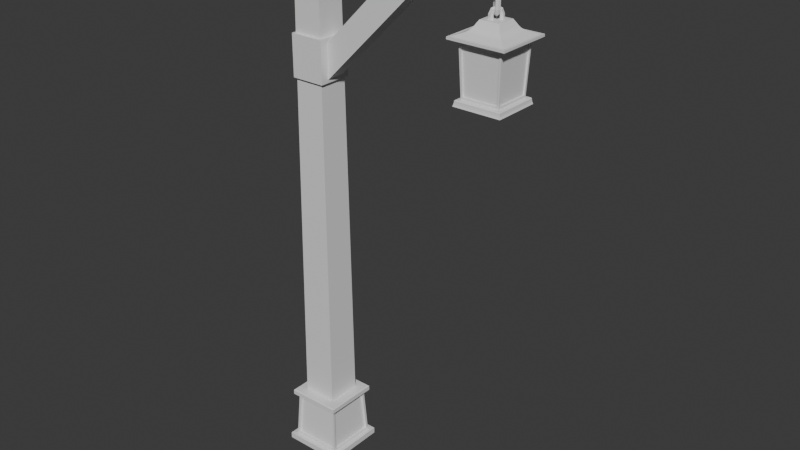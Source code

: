# Source: Lantern_Single.blend  (saved by Blender 4.5.90; exported with 4.5.12 LTS)
import bpy
from mathutils import Matrix  # noqa: F401  (used for matrix-valued properties, if any)

bpy.ops.wm.read_factory_settings(use_empty=True)
scene = bpy.context.scene
scene.name = 'Scene'

# ---- collections
col_post = bpy.data.collections.new('Post'); scene.collection.children.link(col_post)
col_chain = bpy.data.collections.new('Chain'); scene.collection.children.link(col_chain)
col_lantern = bpy.data.collections.new('Lantern'); scene.collection.children.link(col_lantern)

# ---- materials (node trees are filled in below, after node groups)
mat_material_1 = bpy.data.materials.new('Material_1')
mat_material_1.alpha_threshold = 0.0
mat_material_1.roughness = 0.5
mat_material_1.line_color = (0.0, 0.0, 0.0, 1.0)

# ---- material node trees
mat_material_1.use_nodes = True; mat_material_1.node_tree.nodes.clear()
_N = mat_material_1.node_tree.nodes; _L = mat_material_1.node_tree.links
n0 = _N.new('ShaderNodeOutputMaterial'); n0.name = 'Material Output'; n0.location = (200, 100)
n1 = _N.new('ShaderNodeBsdfPrincipled'); n1.name = 'Principled BSDF'; n1.location = (-200, 100)
n1.inputs[3].default_value = 1.45
_L.new(n1.outputs[0], n0.inputs[0])
n0.is_active_output = True

# ---- world
world_world = bpy.data.worlds.new('World'); scene.world = world_world
world_world.use_nodes = True; world_world.node_tree.nodes.clear()
_N = world_world.node_tree.nodes; _L = world_world.node_tree.links
n0 = _N.new('ShaderNodeOutputWorld'); n0.name = 'World Output'; n0.location = (200, 100)
n1 = _N.new('ShaderNodeBackground'); n1.name = 'Background'; n1.location = (-200, 100)
n1.inputs[0].default_value = (0.05088, 0.05088, 0.05088, 1.0)
_L.new(n1.outputs[0], n0.inputs[0])
n0.is_active_output = True
world_world.color = (0.05088, 0.05088, 0.05088)
world_world.sun_shadow_jitter_overblur = 0.0

# ---- meshes
me_cube_006 = bpy.data.meshes.new('Cube.006')
me_cube_006.from_pydata([(1.234, -0.138, 3.439), (1.501, -0.138, 3.439), (1.247, -0.1247, 3.113), (1.488, -0.1247, 3.113), (1.505, -0.1339, 3.439), (1.505, 0.1337, 3.439), (1.492, -0.1205, 3.113), (1.492, 0.1203, 3.113), (1.501, 0.1378, 3.439), (1.234, 0.1378, 3.439), (1.488, 0.1244, 3.113), (1.247, 0.1244, 3.113), (1.229, 0.1337, 3.439), (1.229, -0.1339, 3.439), (1.243, 0.1203, 3.113), (1.243, -0.1205, 3.113), (0.09401, 0.1025, 4.088), (0.124, 0.1325, 0.08826), (0.09401, -0.09746, 4.088), (0.124, -0.1275, 0.08826), (-0.106, 0.1025, 4.088), (-0.136, 0.1325, 0.08826), (-0.106, -0.09746, 4.088), (-0.136, -0.1275, 0.08826), (-0.2025, 0.2003, 0.4115), (-0.2025, -0.2006, 0.4115), (0.1984, 0.2003, 0.4115), (0.1984, -0.2006, 0.4115), (-0.1728, -0.1708, 0.4105), (0.1686, -0.1708, 0.4105), (0.1686, 0.1706, 0.4105), (-0.1728, 0.1706, 0.4105), (-0.1922, -0.1903, 0.05049), (0.1881, -0.1903, 0.05049), (0.1881, 0.19, 0.05049), (-0.1922, 0.19, 0.05049), (0.2229, 0.2249, 0.05083), (0.2229, -0.2251, 0.05083), (-0.2271, 0.2249, 0.05083), (-0.2271, -0.2251, 0.05083), (-0.2271, 0.2249, 0.006244), (-0.2271, -0.2251, 0.006244), (0.2229, 0.2249, 0.006244), (0.2229, -0.2251, 0.006244), (-0.1738, 0.1525, 0.3925), (-0.1738, -0.1528, 0.3925), (-0.1913, 0.172, 0.06849), (-0.1913, -0.1722, 0.06849), (-0.1922, 0.19, 0.05049), (0.1881, 0.19, 0.05049), (-0.1548, 0.1716, 0.3925), (0.1506, 0.1716, 0.3925), (-0.1742, 0.1891, 0.06849), (0.17, 0.1891, 0.06849), (0.1696, 0.1535, 0.3925), (0.1696, -0.1538, 0.3925), (0.1871, 0.171, 0.06849), (0.1871, -0.1713, 0.06849), (-0.1557, -0.1718, 0.3925), (0.1516, -0.1718, 0.3925), (-0.1732, -0.1893, 0.06849), (0.1691, -0.1893, 0.06849), (-0.1557, -0.1568, 0.3917), (0.1516, -0.1568, 0.3917), (-0.1732, -0.1743, 0.06768), (0.1691, -0.1743, 0.06768), (-0.1588, 0.1525, 0.3917), (-0.1588, -0.1528, 0.3917), (-0.1763, 0.172, 0.06768), (-0.1763, -0.1722, 0.06768), (-0.1548, 0.1566, 0.3917), (0.1506, 0.1566, 0.3917), (-0.1742, 0.1741, 0.06768), (0.17, 0.1741, 0.06768), (0.1546, 0.1535, 0.3917), (0.1546, -0.1538, 0.3917), (0.1721, 0.171, 0.06768), (0.1721, -0.1713, 0.06768), (0.1926, 0.1945, 0.4512), (0.1984, 0.2003, 0.4454), (0.1984, -0.2006, 0.4454), (0.1926, -0.1948, 0.4512), (-0.1967, 0.1945, 0.4512), (-0.2025, 0.2003, 0.4454), (-0.1967, -0.1948, 0.4512), (-0.2025, -0.2006, 0.4454), (1.058, 0.06493, 3.875), (1.058, -0.06445, 3.875), (0.9355, 0.06493, 3.997), (0.9355, -0.06445, 3.997), (0.03664, -0.06445, 2.854), (-0.08534, -0.06445, 2.976), (0.03664, 0.06493, 2.854), (-0.08534, 0.06493, 2.976), (1.498, 0.07488, 3.865), (-0.1021, 0.07488, 3.865), (1.498, -0.07512, 3.865), (-0.1021, -0.07512, 3.865), (1.498, 0.07488, 4.015), (-0.1021, 0.07488, 4.015), (1.498, -0.07512, 4.015), (-0.1021, -0.07512, 4.015), (0.1229, -0.1251, 3.218), (0.1229, 0.1249, 2.918), (0.1229, 0.1249, 3.218), (0.1229, -0.1251, 2.918), (-0.1271, -0.1251, 3.218), (-0.1271, 0.1249, 2.918), (-0.1271, 0.1249, 3.218), (-0.1271, -0.1251, 2.918), (0.1229, -0.1251, 4.058), (0.1229, 0.1249, 3.808), (0.1229, 0.1249, 4.058), (0.1229, -0.1251, 3.808), (-0.1271, -0.1251, 4.058), (-0.1271, 0.1249, 3.808), (-0.1271, 0.1249, 4.058), (-0.1271, -0.1251, 3.808), (1.459, -0.09387, 4.034), (1.459, 0.09363, 3.847), (1.459, 0.09363, 4.034), (1.459, -0.09387, 3.847), (1.271, -0.09387, 4.034), (1.271, 0.09363, 3.847), (1.271, 0.09363, 4.034), (1.271, -0.09387, 3.847), (0.9355, 0.06493, 3.997), (1.058, 0.06493, 3.875), (0.9355, -0.06445, 3.997), (1.058, -0.06445, 3.875), (1.058, 0.06493, 3.875), (1.058, -0.06445, 3.875), (0.9355, 0.06493, 3.997), (0.9355, -0.06445, 3.997), (1.064, 0.0714, 3.869), (1.064, -0.07091, 3.869), (0.9294, 0.0714, 4.003), (0.9294, -0.07091, 4.003), (0.9001, 0.0714, 3.706), (0.9001, -0.07091, 3.706), (0.766, 0.0714, 3.84), (0.766, -0.07091, 3.84), (1.368, -0.0001211, 3.762), (1.378, 0.01053, 3.773), (1.374, 0.006459, 3.791), (1.361, -0.006702, 3.791), (1.357, -0.01077, 3.773), (1.344, 0.02363, 3.776), (1.36, 0.02881, 3.784), (1.365, 0.01589, 3.796), (1.352, 0.002727, 3.796), (1.339, 0.007511, 3.784), (1.334, 0.03347, 3.81), (1.353, 0.03638, 3.81), (1.361, 0.01979, 3.81), (1.348, 0.006632, 3.81), (1.331, 0.01508, 3.81), (1.401, -0.03371, 3.81), (1.404, -0.01532, 3.81), (1.388, -0.006874, 3.81), (1.375, -0.02004, 3.81), (1.383, -0.03662, 3.81), (1.392, -0.02387, 3.776), (1.397, -0.007753, 3.784), (1.384, -0.002969, 3.796), (1.371, -0.01613, 3.796), (1.375, -0.02905, 3.784), (1.334, 0.03347, 3.867), (1.353, 0.03638, 3.867), (1.361, 0.01979, 3.867), (1.348, 0.006632, 3.867), (1.331, 0.01508, 3.867), (1.344, 0.02363, 3.9), (1.36, 0.02881, 3.893), (1.365, 0.01589, 3.88), (1.352, 0.002727, 3.88), (1.339, 0.007511, 3.893), (1.368, -0.0001211, 3.914), (1.378, 0.01053, 3.903), (1.374, 0.006459, 3.886), (1.361, -0.006702, 3.886), (1.357, -0.01077, 3.903), (1.392, -0.02387, 3.9), (1.397, -0.007753, 3.893), (1.384, -0.002969, 3.88), (1.371, -0.01613, 3.88), (1.375, -0.02905, 3.893), (1.401, -0.03371, 3.867), (1.404, -0.01532, 3.867), (1.388, -0.006874, 3.867), (1.375, -0.02004, 3.867), (1.383, -0.03662, 3.867), (1.368, -0.0001211, 3.673), (1.357, 0.01053, 3.684), (1.361, 0.006459, 3.702), (1.374, -0.006702, 3.702), (1.378, -0.01077, 3.684), (1.344, -0.02387, 3.687), (1.339, -0.007753, 3.695), (1.352, -0.002969, 3.708), (1.365, -0.01613, 3.708), (1.36, -0.02905, 3.695), (1.334, -0.03371, 3.721), (1.331, -0.01532, 3.721), (1.348, -0.006874, 3.721), (1.361, -0.02004, 3.721), (1.353, -0.03662, 3.721), (1.401, 0.03347, 3.721), (1.383, 0.03638, 3.721), (1.375, 0.01979, 3.721), (1.388, 0.006632, 3.721), (1.404, 0.01508, 3.721), (1.392, 0.02363, 3.687), (1.375, 0.02881, 3.695), (1.371, 0.01589, 3.708), (1.384, 0.002727, 3.708), (1.397, 0.007511, 3.695), (1.334, -0.03371, 3.778), (1.331, -0.01532, 3.778), (1.348, -0.006874, 3.778), (1.361, -0.02004, 3.778), (1.353, -0.03662, 3.778), (1.344, -0.02387, 3.811), (1.339, -0.007753, 3.804), (1.352, -0.002969, 3.791), (1.365, -0.01613, 3.791), (1.36, -0.02905, 3.804), (1.368, -0.0001211, 3.825), (1.357, 0.01053, 3.814), (1.361, 0.006459, 3.797), (1.374, -0.006702, 3.797), (1.378, -0.01077, 3.814), (1.392, 0.02363, 3.811), (1.375, 0.02881, 3.804), (1.371, 0.01589, 3.791), (1.384, 0.002727, 3.791), (1.397, 0.007511, 3.804), (1.401, 0.03347, 3.778), (1.383, 0.03638, 3.778), (1.375, 0.01979, 3.778), (1.388, 0.006632, 3.778), (1.404, 0.01508, 3.778), (1.368, -0.0001211, 3.58), (1.378, 0.01053, 3.591), (1.374, 0.006459, 3.609), (1.361, -0.006702, 3.609), (1.357, -0.01077, 3.591), (1.344, 0.02363, 3.594), (1.36, 0.02881, 3.602), (1.365, 0.01589, 3.614), (1.352, 0.002727, 3.614), (1.339, 0.007511, 3.602), (1.334, 0.03347, 3.627), (1.353, 0.03638, 3.627), (1.361, 0.01979, 3.627), (1.348, 0.006632, 3.627), (1.331, 0.01508, 3.627), (1.401, -0.03371, 3.627), (1.404, -0.01532, 3.627), (1.388, -0.006874, 3.627), (1.375, -0.02004, 3.627), (1.383, -0.03662, 3.627), (1.392, -0.02387, 3.594), (1.397, -0.007753, 3.602), (1.384, -0.002969, 3.614), (1.371, -0.01613, 3.614), (1.375, -0.02905, 3.602), (1.334, 0.03347, 3.684), (1.353, 0.03638, 3.684), (1.361, 0.01979, 3.684), (1.348, 0.006632, 3.684), (1.331, 0.01508, 3.684), (1.344, 0.02363, 3.718), (1.36, 0.02881, 3.71), (1.365, 0.01589, 3.698), (1.352, 0.002727, 3.698), (1.339, 0.007511, 3.71), (1.368, -0.0001211, 3.732), (1.378, 0.01053, 3.721), (1.374, 0.006459, 3.703), (1.361, -0.006702, 3.703), (1.357, -0.01077, 3.721), (1.392, -0.02387, 3.718), (1.397, -0.007753, 3.71), (1.384, -0.002969, 3.698), (1.371, -0.01613, 3.698), (1.375, -0.02905, 3.71), (1.401, -0.03371, 3.684), (1.404, -0.01532, 3.684), (1.388, -0.006874, 3.684), (1.375, -0.02004, 3.684), (1.383, -0.03662, 3.684), (1.368, -0.0001211, 3.491), (1.357, 0.01053, 3.502), (1.361, 0.006459, 3.52), (1.374, -0.006702, 3.52), (1.378, -0.01077, 3.502), (1.344, -0.02387, 3.505), (1.339, -0.007753, 3.513), (1.352, -0.002969, 3.525), (1.365, -0.01613, 3.525), (1.36, -0.02905, 3.513), (1.334, -0.03371, 3.539), (1.331, -0.01532, 3.539), (1.348, -0.006874, 3.539), (1.361, -0.02004, 3.539), (1.353, -0.03662, 3.539), (1.401, 0.03347, 3.539), (1.383, 0.03638, 3.539), (1.375, 0.01979, 3.539), (1.388, 0.006632, 3.539), (1.404, 0.01508, 3.539), (1.392, 0.02363, 3.505), (1.375, 0.02881, 3.513), (1.371, 0.01589, 3.525), (1.384, 0.002727, 3.525), (1.397, 0.007511, 3.513), (1.334, -0.03371, 3.595), (1.331, -0.01532, 3.595), (1.348, -0.006874, 3.595), (1.361, -0.02004, 3.595), (1.353, -0.03662, 3.595), (1.344, -0.02387, 3.629), (1.339, -0.007753, 3.621), (1.352, -0.002969, 3.609), (1.365, -0.01613, 3.609), (1.36, -0.02905, 3.621), (1.368, -0.0001211, 3.643), (1.357, 0.01053, 3.632), (1.361, 0.006459, 3.614), (1.374, -0.006702, 3.614), (1.378, -0.01077, 3.632), (1.392, 0.02363, 3.629), (1.375, 0.02881, 3.621), (1.371, 0.01589, 3.609), (1.384, 0.002727, 3.609), (1.397, 0.007511, 3.621), (1.401, 0.03347, 3.595), (1.383, 0.03638, 3.595), (1.375, 0.01979, 3.595), (1.388, 0.006632, 3.595), (1.404, 0.01508, 3.595), (1.435, -0.0675, 3.565), (1.435, 0.06726, 3.565), (1.3, -0.0675, 3.565), (1.3, 0.06726, 3.565), (1.187, 0.1801, 3.472), (1.187, -0.1803, 3.472), (1.548, 0.1801, 3.472), (1.548, -0.1803, 3.472), (1.489, 0.1214, 3.496), (1.461, 0.09364, 3.521), (1.479, 0.1115, 3.502), (1.469, 0.1013, 3.511), (1.461, -0.09388, 3.521), (1.489, -0.1216, 3.496), (1.469, -0.1016, 3.511), (1.479, -0.1117, 3.502), (1.246, 0.1214, 3.496), (1.274, 0.09364, 3.521), (1.256, 0.1115, 3.502), (1.266, 0.1013, 3.511), (1.274, -0.09388, 3.521), (1.246, -0.1216, 3.496), (1.266, -0.1016, 3.511), (1.256, -0.1117, 3.502), (1.169, 0.1981, 3.472), (1.169, -0.1983, 3.472), (1.566, 0.1981, 3.472), (1.566, -0.1983, 3.472), (1.169, 0.1981, 3.456), (1.169, -0.1983, 3.456), (1.566, 0.1981, 3.456), (1.566, -0.1983, 3.456), (1.219, 0.1485, 3.456), (1.219, -0.1488, 3.456), (1.516, 0.1485, 3.456), (1.516, -0.1488, 3.456), (1.234, 0.1337, 3.094), (1.234, -0.1339, 3.094), (1.501, 0.1337, 3.094), (1.501, -0.1339, 3.094), (1.515, -0.1339, 3.438), (1.515, 0.1337, 3.438), (1.502, -0.1205, 3.112), (1.502, 0.1203, 3.112), (1.516, 0.1485, 3.456), (1.219, 0.1485, 3.456), (1.501, 0.1337, 3.094), (1.234, 0.1337, 3.094), (1.501, 0.1478, 3.438), (1.234, 0.1478, 3.438), (1.488, 0.1344, 3.112), (1.247, 0.1344, 3.112), (1.22, 0.1337, 3.438), (1.22, -0.1339, 3.438), (1.233, 0.1203, 3.112), (1.233, -0.1205, 3.112), (1.234, -0.148, 3.438), (1.501, -0.148, 3.438), (1.247, -0.1346, 3.112), (1.488, -0.1346, 3.112), (1.234, -0.138, 3.439), (1.501, -0.138, 3.439), (1.247, -0.1247, 3.113), (1.488, -0.1247, 3.113), (1.505, -0.1339, 3.439), (1.505, 0.1337, 3.439), (1.492, -0.1205, 3.113), (1.492, 0.1203, 3.113), (1.501, 0.1378, 3.439), (1.234, 0.1378, 3.439), (1.488, 0.1244, 3.113), (1.247, 0.1244, 3.113), (1.229, 0.1337, 3.439), (1.229, -0.1339, 3.439), (1.243, 0.1203, 3.113), (1.243, -0.1205, 3.113), (1.2, 0.167, 3.054), (1.2, -0.1673, 3.054), (1.535, 0.167, 3.054), (1.535, -0.1673, 3.054), (1.204, 0.1628, 3.067), (1.207, 0.1604, 3.082), (1.207, -0.1607, 3.082), (1.204, -0.1631, 3.067), (1.53, 0.1628, 3.067), (1.528, 0.1604, 3.082), (1.528, -0.1607, 3.082), (1.53, -0.1631, 3.067), (1.207, 0.1604, 3.088), (1.212, 0.1557, 3.094), (1.212, -0.156, 3.094), (1.207, -0.1607, 3.088), (1.528, 0.1604, 3.088), (1.523, 0.1557, 3.094), (1.523, -0.156, 3.094), (1.528, -0.1607, 3.088)], [], [(0, 2, 3, 1), (4, 6, 7, 5), (8, 10, 11, 9), (12, 14, 15, 13), (16, 20, 22, 18), (19, 18, 22, 23), (23, 22, 20, 21), (21, 17, 19, 23), (17, 16, 18, 19), (21, 20, 16, 17), (24, 26, 30, 31), (31, 35, 46, 44), (26, 27, 29, 30), (25, 24, 31, 28), (27, 25, 28, 29), (33, 32, 35, 34), (28, 32, 60, 58), (34, 35, 48, 49), (33, 34, 56, 57), (37, 43, 42, 36), (37, 39, 41, 43), (40, 41, 39, 38), (40, 38, 36, 42), (37, 36, 38, 39), (43, 41, 40, 42), (47, 45, 67, 69), (35, 32, 47, 46), (28, 31, 44, 45), (32, 28, 45, 47), (48, 31, 50, 52), (35, 31, 48), (30, 34, 49), (52, 50, 70, 72), (31, 30, 51, 50), (30, 49, 53, 51), (49, 48, 52, 53), (56, 54, 74, 76), (29, 33, 57, 55), (30, 29, 55, 54), (34, 30, 54, 56), (58, 60, 64, 62), (29, 28, 58, 59), (33, 29, 59, 61), (32, 33, 61, 60), (63, 62, 64, 65), (59, 58, 62, 63), (61, 59, 63, 65), (60, 61, 65, 64), (67, 66, 68, 69), (46, 47, 69, 68), (44, 46, 68, 66), (45, 44, 66, 67), (70, 71, 73, 72), (50, 51, 71, 70), (51, 53, 73, 71), (53, 52, 72, 73), (74, 75, 77, 76), (57, 56, 76, 77), (55, 57, 77, 75), (54, 55, 75, 74), (24, 25, 27, 26), (85, 80, 81, 84), (78, 81, 80, 79), (83, 85, 84, 82), (82, 78, 79, 83), (81, 78, 82, 84), (80, 27, 26, 79), (24, 83, 79, 26), (80, 85, 25, 27), (24, 25, 85, 83), (92, 90, 91, 93), (89, 91, 90, 87), (86, 92, 93, 88), (87, 90, 92, 86), (88, 93, 91, 89), (94, 98, 100, 96), (97, 96, 100, 101), (101, 100, 98, 99), (99, 95, 97, 101), (95, 94, 96, 97), (99, 98, 94, 95), (103, 104, 102, 105), (109, 106, 108, 107), (108, 106, 102, 104), (107, 103, 105, 109), (107, 108, 104, 103), (105, 102, 106, 109), (111, 112, 110, 113), (117, 114, 116, 115), (116, 114, 110, 112), (115, 111, 113, 117), (115, 116, 112, 111), (113, 110, 114, 117), (119, 120, 118, 121), (125, 122, 124, 123), (124, 122, 118, 120), (123, 119, 121, 125), (123, 124, 120, 119), (121, 118, 122, 125), (129, 128, 137, 135), (132, 130, 127, 126), (130, 131, 129, 127), (133, 132, 126, 128), (131, 133, 128, 129), (135, 137, 141, 139), (127, 129, 135, 134), (128, 126, 136, 137), (126, 127, 134, 136), (138, 139, 141, 140), (134, 135, 139, 138), (137, 136, 140, 141), (136, 134, 138, 140), (131, 130, 132, 133), (142, 143, 148, 147), (143, 144, 149, 148), (144, 145, 150, 149), (145, 146, 151, 150), (146, 142, 147, 151), (147, 148, 153, 152), (148, 149, 154, 153), (149, 150, 155, 154), (150, 151, 156, 155), (151, 147, 152, 156), (170, 171, 156, 155), (152, 156, 171, 167), (167, 168, 153, 152), (154, 169, 170, 155), (188, 189, 159, 158), (188, 158, 157, 187), (168, 169, 154, 153), (191, 187, 157, 161), (160, 159, 189, 190), (167, 171, 170, 169, 168), (152, 153, 154, 155, 156), (191, 161, 160, 190), (157, 158, 163, 162), (158, 159, 164, 163), (159, 160, 165, 164), (160, 161, 166, 165), (161, 157, 162, 166), (162, 163, 143, 142), (163, 164, 144, 143), (164, 165, 145, 144), (165, 166, 146, 145), (166, 162, 142, 146), (167, 168, 173, 172), (168, 169, 174, 173), (169, 170, 175, 174), (170, 171, 176, 175), (171, 167, 172, 176), (172, 173, 178, 177), (173, 174, 179, 178), (174, 175, 180, 179), (175, 176, 181, 180), (176, 172, 177, 181), (177, 178, 183, 182), (178, 179, 184, 183), (179, 180, 185, 184), (180, 181, 186, 185), (181, 177, 182, 186), (182, 183, 188, 187), (183, 184, 189, 188), (184, 185, 190, 189), (185, 186, 191, 190), (186, 182, 187, 191), (192, 197, 198, 193), (193, 198, 199, 194), (194, 199, 200, 195), (195, 200, 201, 196), (196, 201, 197, 192), (197, 202, 203, 198), (198, 203, 204, 199), (199, 204, 205, 200), (200, 205, 206, 201), (201, 206, 202, 197), (220, 205, 206, 221), (202, 217, 221, 206), (217, 202, 203, 218), (204, 205, 220, 219), (238, 208, 209, 239), (238, 237, 207, 208), (218, 203, 204, 219), (241, 211, 207, 237), (210, 240, 239, 209), (217, 218, 219, 220, 221), (202, 206, 205, 204, 203), (241, 240, 210, 211), (207, 212, 213, 208), (208, 213, 214, 209), (209, 214, 215, 210), (210, 215, 216, 211), (211, 216, 212, 207), (212, 192, 193, 213), (213, 193, 194, 214), (214, 194, 195, 215), (215, 195, 196, 216), (216, 196, 192, 212), (217, 222, 223, 218), (218, 223, 224, 219), (219, 224, 225, 220), (220, 225, 226, 221), (221, 226, 222, 217), (222, 227, 228, 223), (223, 228, 229, 224), (224, 229, 230, 225), (225, 230, 231, 226), (226, 231, 227, 222), (227, 232, 233, 228), (228, 233, 234, 229), (229, 234, 235, 230), (230, 235, 236, 231), (231, 236, 232, 227), (232, 237, 238, 233), (233, 238, 239, 234), (234, 239, 240, 235), (235, 240, 241, 236), (236, 241, 237, 232), (242, 247, 248, 243), (243, 248, 249, 244), (244, 249, 250, 245), (245, 250, 251, 246), (246, 251, 247, 242), (247, 252, 253, 248), (248, 253, 254, 249), (249, 254, 255, 250), (250, 255, 256, 251), (251, 256, 252, 247), (270, 255, 256, 271), (252, 267, 271, 256), (267, 252, 253, 268), (254, 255, 270, 269), (288, 258, 259, 289), (288, 287, 257, 258), (268, 253, 254, 269), (291, 261, 257, 287), (260, 290, 289, 259), (267, 268, 269, 270, 271), (252, 256, 255, 254, 253), (291, 290, 260, 261), (257, 262, 263, 258), (258, 263, 264, 259), (259, 264, 265, 260), (260, 265, 266, 261), (261, 266, 262, 257), (262, 242, 243, 263), (263, 243, 244, 264), (264, 244, 245, 265), (265, 245, 246, 266), (266, 246, 242, 262), (267, 272, 273, 268), (268, 273, 274, 269), (269, 274, 275, 270), (270, 275, 276, 271), (271, 276, 272, 267), (272, 277, 278, 273), (273, 278, 279, 274), (274, 279, 280, 275), (275, 280, 281, 276), (276, 281, 277, 272), (277, 282, 283, 278), (278, 283, 284, 279), (279, 284, 285, 280), (280, 285, 286, 281), (281, 286, 282, 277), (282, 287, 288, 283), (283, 288, 289, 284), (284, 289, 290, 285), (285, 290, 291, 286), (286, 291, 287, 282), (292, 297, 298, 293), (293, 298, 299, 294), (294, 299, 300, 295), (295, 300, 301, 296), (296, 301, 297, 292), (297, 302, 303, 298), (298, 303, 304, 299), (299, 304, 305, 300), (300, 305, 306, 301), (301, 306, 302, 297), (320, 305, 306, 321), (302, 317, 321, 306), (317, 302, 303, 318), (304, 305, 320, 319), (338, 308, 309, 339), (338, 337, 307, 308), (318, 303, 304, 319), (341, 311, 307, 337), (310, 340, 339, 309), (317, 318, 319, 320, 321), (302, 306, 305, 304, 303), (341, 340, 310, 311), (307, 312, 313, 308), (308, 313, 314, 309), (309, 314, 315, 310), (310, 315, 316, 311), (311, 316, 312, 307), (312, 292, 293, 313), (313, 293, 294, 314), (314, 294, 295, 315), (315, 295, 296, 316), (316, 296, 292, 312), (317, 322, 323, 318), (318, 323, 324, 319), (319, 324, 325, 320), (320, 325, 326, 321), (321, 326, 322, 317), (322, 327, 328, 323), (323, 328, 329, 324), (324, 329, 330, 325), (325, 330, 331, 326), (326, 331, 327, 322), (327, 332, 333, 328), (328, 333, 334, 329), (329, 334, 335, 330), (330, 335, 336, 331), (331, 336, 332, 327), (332, 337, 338, 333), (333, 338, 339, 334), (334, 339, 340, 335), (335, 340, 341, 336), (336, 341, 337, 332), (345, 344, 342, 343), (348, 368, 366, 346), (359, 361, 364, 362), (361, 360, 365, 364), (360, 358, 363, 365), (351, 353, 361, 359), (353, 352, 360, 361), (352, 350, 358, 360), (362, 364, 356, 354), (364, 365, 357, 356), (365, 363, 355, 357), (354, 356, 353, 351), (356, 357, 352, 353), (357, 355, 350, 352), (359, 345, 343, 351), (351, 343, 342, 354), (355, 349, 348, 350), (350, 348, 346, 358), (354, 342, 344, 362), (363, 347, 349, 355), (358, 346, 347, 363), (362, 344, 345, 359), (369, 373, 372, 368), (347, 367, 369, 349), (346, 366, 367, 347), (349, 369, 368, 348), (371, 375, 377, 373), (368, 372, 370, 366), (367, 371, 373, 369), (366, 370, 371, 367), (378, 396, 394, 374), (370, 374, 375, 371), (373, 377, 376, 372), (372, 376, 374, 370), (381, 384, 382, 377), (374, 387, 389, 378), (377, 399, 401, 381), (383, 407, 409, 385), (380, 385, 384, 381), (377, 382, 383, 376), (376, 383, 385, 380), (387, 391, 393, 389), (378, 389, 388, 380), (380, 388, 386, 376), (376, 386, 387, 374), (392, 412, 410, 390), (386, 390, 391, 387), (388, 392, 390, 386), (389, 393, 392, 388), (395, 415, 417, 397), (374, 394, 395, 375), (375, 395, 397, 379), (379, 397, 396, 378), (398, 402, 403, 399), (375, 398, 399, 377), (379, 400, 398, 375), (381, 401, 400, 379), (399, 403, 405, 401), (401, 405, 404, 400), (400, 404, 402, 398), (382, 406, 407, 383), (384, 408, 406, 382), (385, 409, 408, 384), (393, 413, 412, 392), (391, 411, 413, 393), (390, 410, 411, 391), (394, 414, 415, 395), (396, 416, 414, 394), (397, 417, 416, 396), (418, 420, 421, 419), (423, 422, 425, 424), (427, 426, 422, 423), (424, 425, 429, 428), (428, 429, 426, 427), (422, 418, 419, 425), (426, 420, 418, 422), (425, 419, 421, 429), (429, 421, 420, 426), (431, 430, 433, 432), (435, 434, 430, 431), (432, 433, 437, 436), (436, 437, 434, 435), (430, 423, 424, 433), (380, 435, 431, 378), (378, 431, 432, 379), (434, 427, 423, 430), (433, 424, 428, 437), (379, 432, 436, 381), (381, 436, 435, 380), (437, 428, 427, 434)])
_uv = me_cube_006.uv_layers.new(name='UVMap')
_uv.uv.foreach_set('vector', [0.125, 0.75, 0.125, 0.75, 0.375, 0.75, 0.375, 0.75, 0.375, 0.75, 0.375, 0.75, 0.375, 0.5, 0.375, 0.5, 0.375, 0.5, 0.375, 0.5, 0.125, 0.5, 0.125, 0.5, 0.125, 0.5, 0.125, 0.5, 0.125, 0.75, 0.125, 0.75, 0.625, 0.5, 0.875, 0.5, 0.875, 0.75, 0.625, 0.75, 0.375, 0.75, 0.625, 0.75, 0.625, 1.0, 0.375, 1.0, 0.375, 0.0, 0.625, 0.0, 0.625, 0.25, 0.375, 0.25, 0.125, 0.5, 0.375, 0.5, 0.375, 0.75, 0.125, 0.75, 0.375, 0.5, 0.625, 0.5, 0.625, 0.75, 0.375, 0.75, 0.375, 0.25, 0.625, 0.25, 0.625, 0.5, 0.375, 0.5, 0.0, 0.0, 0.0, 0.0, 0.0, 0.0, 0.0, 0.0, 0.0, 0.0, 0.0, 0.0, 0.0, 0.0, 0.0, 0.0, 0.0, 0.0, 0.0, 0.0, 0.0, 0.0, 0.0, 0.0, 0.0, 0.0, 0.0, 0.0, 0.0, 0.0, 0.0, 0.0, 0.0, 0.0, 0.0, 0.0, 0.0, 0.0, 0.0, 0.0, 0.0, 0.0, 0.0, 0.0, 0.0, 0.0, 0.0, 0.0, 0.0, 0.0, 0.0, 0.0, 0.0, 0.0, 0.0, 0.0, 0.0, 0.0, 0.0, 0.0, 0.0, 0.0, 0.0, 0.0, 0.0, 0.0, 0.0, 0.0, 0.0, 0.0, 0.0, 0.0, 0.0, 0.0, 0.0, 0.0, 0.0, 0.0, 0.0, 0.0, 0.0, 0.0, 0.0, 0.0, 0.0, 0.0, 0.0, 0.0, 0.0, 0.0, 0.0, 0.0, 0.0, 0.0, 0.0, 0.0, 0.0, 0.0, 0.0, 0.0, 0.0, 0.0, 0.0, 0.0, 0.0, 0.0, 0.0, 0.0, 0.0, 0.0, 0.0, 0.0, 0.0, 0.0, 0.0, 0.0, 0.0, 0.0, 0.0, 0.0, 0.0, 0.0, 0.0, 0.0, 0.0, 0.0, 0.0, 0.0, 0.0, 0.0, 0.0, 0.0, 0.0, 0.0, 0.0, 0.0, 0.0, 0.0, 0.0, 0.0, 0.0, 0.0, 0.0, 0.0, 0.0, 0.0, 0.0, 0.0, 0.0, 0.0, 0.0, 0.0, 0.0, 0.0, 0.0, 0.0, 0.0, 0.0, 0.0, 0.0, 0.0, 0.0, 0.0, 0.0, 0.0, 0.0, 0.0, 0.0, 0.0, 0.0, 0.0, 0.0, 0.0, 0.0, 0.0, 0.0, 0.0, 0.0, 0.0, 0.0, 0.0, 0.0, 0.0, 0.0, 0.0, 0.0, 0.0, 0.0, 0.0, 0.0, 0.0, 0.0, 0.0, 0.0, 0.0, 0.0, 0.0, 0.0, 0.0, 0.0, 0.0, 0.0, 0.0, 0.0, 0.0, 0.0, 0.0, 0.0, 0.0, 0.0, 0.0, 0.0, 0.0, 0.0, 0.0, 0.0, 0.0, 0.0, 0.0, 0.0, 0.0, 0.0, 0.0, 0.0, 0.0, 0.0, 0.0, 0.0, 0.0, 0.0, 0.0, 0.0, 0.0, 0.0, 0.0, 0.0, 0.0, 0.0, 0.0, 0.0, 0.0, 0.0, 0.0, 0.0, 0.0, 0.0, 0.0, 0.0, 0.0, 0.0, 0.0, 0.0, 0.0, 0.0, 0.0, 0.0, 0.0, 0.0, 0.0, 0.0, 0.0, 0.0, 0.0, 0.0, 0.0, 0.0, 0.0, 0.0, 0.0, 0.0, 0.0, 0.0, 0.0, 0.0, 0.0, 0.0, 0.0, 0.0, 0.0, 0.0, 0.0, 0.0, 0.0, 0.0, 0.0, 0.0, 0.0, 0.0, 0.0, 0.0, 0.0, 0.0, 0.0, 0.0, 0.0, 0.0, 0.0, 0.0, 0.0, 0.0, 0.0, 0.0, 0.0, 0.0, 0.0, 0.0, 0.0, 0.0, 0.0, 0.0, 0.0, 0.0, 0.0, 0.0, 0.0, 0.0, 0.0, 0.0, 0.0, 0.0, 0.0, 0.0, 0.0, 0.0, 0.0, 0.0, 0.0, 0.0, 0.0, 0.0, 0.0, 0.0, 0.0, 0.0, 0.0, 0.0, 0.0, 0.0, 0.0, 0.0, 0.0, 0.0, 0.0, 0.0, 0.0, 0.0, 0.0, 0.0, 0.0, 0.0, 0.0, 0.0, 0.0, 0.0, 0.0, 0.0, 0.0, 0.0, 0.0, 0.0, 0.0, 0.0, 0.0, 0.0, 0.0, 0.0, 0.0, 0.0, 0.0, 0.0, 0.0, 0.0, 0.0, 0.0, 0.0, 0.0, 0.0, 0.0, 0.0, 0.0, 0.0, 0.0, 0.0, 0.0, 0.0, 0.0, 0.0, 0.0, 0.0, 0.0, 0.0, 0.0, 0.0, 0.0, 0.0, 0.0, 0.0, 0.0, 0.0, 0.0, 0.0, 0.0, 0.0, 0.0, 0.0, 0.0, 0.0, 0.0, 0.0, 0.0, 0.0, 0.0, 0.0, 0.0, 0.0, 0.0, 0.0, 0.0, 0.0, 0.0, 0.0, 0.0, 0.0, 0.0, 0.0, 0.0, 0.0, 0.0, 0.0, 0.0, 0.0, 0.0, 0.0, 0.0, 0.0, 0.0, 0.0, 0.0, 0.0, 0.0, 0.0, 0.0, 0.0, 0.0, 0.0, 0.0, 0.0, 0.0, 0.0, 0.0, 0.0, 0.0, 0.0, 0.0, 0.0, 0.0, 0.0, 0.0, 0.0, 0.0, 0.0, 0.0, 0.0, 0.0, 0.0, 0.0, 0.0, 0.0, 0.0, 0.0, 0.0, 0.0, 0.0, 0.0, 0.0, 0.0, 0.625, 0.5, 0.625, 0.75, 0.875, 0.75, 0.875, 0.5, 0.875, 0.75, 0.875, 0.75, 0.625, 0.75, 0.625, 0.75, 0.625, 0.5, 0.625, 0.5, 0.875, 0.5, 0.875, 0.5, 0.625, 0.75, 0.625, 0.75, 0.625, 0.5, 0.625, 0.5, 0.875, 0.5, 0.875, 0.5, 0.875, 0.75, 0.875, 0.75, 0.625, 0.5, 0.875, 0.5, 0.875, 0.75, 0.625, 0.75, 0.375, 0.75, 0.625, 0.75, 0.625, 1.0, 0.375, 1.0, 0.375, 0.0, 0.625, 0.0, 0.625, 0.25, 0.375, 0.25, 0.125, 0.5, 0.375, 0.5, 0.375, 0.75, 0.125, 0.75, 0.375, 0.5, 0.625, 0.5, 0.625, 0.75, 0.375, 0.75, 0.375, 0.25, 0.625, 0.25, 0.625, 0.5, 0.375, 0.5, 0.375, 0.5, 0.375, 0.5, 0.375, 0.75, 0.375, 0.75, 0.125, 0.75, 0.125, 0.75, 0.125, 0.5, 0.125, 0.5, 0.125, 0.5, 0.125, 0.75, 0.375, 0.75, 0.375, 0.5, 0.125, 0.5, 0.375, 0.5, 0.375, 0.75, 0.125, 0.75, 0.125, 0.5, 0.125, 0.5, 0.375, 0.5, 0.375, 0.5, 0.375, 0.75, 0.375, 0.75, 0.125, 0.75, 0.125, 0.75, 0.375, 0.5, 0.375, 0.5, 0.375, 0.75, 0.375, 0.75, 0.125, 0.75, 0.125, 0.75, 0.125, 0.5, 0.125, 0.5, 0.125, 0.5, 0.125, 0.75, 0.375, 0.75, 0.375, 0.5, 0.125, 0.5, 0.375, 0.5, 0.375, 0.75, 0.125, 0.75, 0.125, 0.5, 0.125, 0.5, 0.375, 0.5, 0.375, 0.5, 0.375, 0.75, 0.375, 0.75, 0.125, 0.75, 0.125, 0.75, 0.375, 0.5, 0.375, 0.5, 0.375, 0.75, 0.375, 0.75, 0.125, 0.75, 0.125, 0.75, 0.125, 0.5, 0.125, 0.5, 0.125, 0.5, 0.125, 0.75, 0.375, 0.75, 0.375, 0.5, 0.125, 0.5, 0.375, 0.5, 0.375, 0.75, 0.125, 0.75, 0.125, 0.5, 0.125, 0.5, 0.375, 0.5, 0.375, 0.5, 0.375, 0.75, 0.375, 0.75, 0.125, 0.75, 0.125, 0.75, 0.625, 0.75, 0.875, 0.75, 0.875, 0.75, 0.625, 0.75, 0.875, 0.5, 0.625, 0.5, 0.625, 0.5, 0.875, 0.5, 0.625, 0.5, 0.625, 0.75, 0.625, 0.75, 0.625, 0.5, 0.875, 0.75, 0.875, 0.5, 0.875, 0.5, 0.875, 0.75, 0.625, 0.75, 0.875, 0.75, 0.875, 0.75, 0.625, 0.75, 0.625, 0.75, 0.875, 0.75, 0.875, 0.75, 0.625, 0.75, 0.625, 0.5, 0.625, 0.75, 0.625, 0.75, 0.625, 0.5, 0.875, 0.75, 0.875, 0.5, 0.875, 0.5, 0.875, 0.75, 0.875, 0.5, 0.625, 0.5, 0.625, 0.5, 0.875, 0.5, 0.625, 0.5, 0.625, 0.75, 0.875, 0.75, 0.875, 0.5, 0.625, 0.5, 0.625, 0.75, 0.625, 0.75, 0.625, 0.5, 0.875, 0.75, 0.875, 0.5, 0.875, 0.5, 0.875, 0.75, 0.875, 0.5, 0.625, 0.5, 0.625, 0.5, 0.875, 0.5, 0.0, 0.0, 0.0, 0.0, 0.0, 0.0, 0.0, 0.0, 0.5, 0.6, 0.5, 0.8, 0.625, 0.8, 0.625, 0.6, 0.5, 0.8, 0.5, 1.0, 0.625, 1.0, 0.625, 0.8, 0.5, 0.0, 0.5, 0.2, 0.625, 0.2, 0.625, 0.0, 0.5, 0.2, 0.5, 0.4, 0.625, 0.4, 0.625, 0.2, 0.5, 0.4, 0.5, 0.6, 0.625, 0.6, 0.625, 0.4, 0.625, 0.6, 0.625, 0.8, 0.75, 0.8, 0.75, 0.6, 0.625, 0.8, 0.625, 1.0, 0.75, 1.0, 0.75, 0.8, 0.625, 0.0, 0.625, 0.2, 0.75, 0.2, 0.75, 0.0, 0.625, 0.2, 0.625, 0.4, 0.75, 0.4, 0.75, 0.2, 0.625, 0.4, 0.625, 0.6, 0.75, 0.6, 0.75, 0.4, 0.0, 0.0, 0.0, 0.0, 0.0, 0.0, 0.0, 0.0, 0.0, 0.0, 0.0, 0.0, 0.0, 0.0, 0.0, 0.0, 0.0, 0.0, 0.0, 0.0, 0.0, 0.0, 0.0, 0.0, 0.75, 0.0, 0.75, 0.0, 0.0, 0.0, 0.75, 0.2, 0.25, 0.8, 0.25, 1.0, 0.25, 0.0, 0.25, 0.8, 0.25, 0.8, 0.25, 0.8, 0.25, 0.6, 0.25, 0.6, 0.0, 0.0, 0.0, 0.0, 0.0, 0.0, 0.0, 0.0, 0.25, 0.4, 0.25, 0.6, 0.25, 0.6, 0.25, 0.4, 0.25, 0.2, 0.25, 0.0, 0.25, 0.0, 0.25, 0.2, 0.75, 0.6, 0.75, 0.4, 0.75, 0.2, 0.75, 0.0, 0.75, 0.8, 0.75, 0.6, 0.75, 0.8, 0.75, 0.0, 0.75, 0.2, 0.75, 0.4, 0.25, 0.4, 0.25, 0.4, 0.25, 0.2, 0.25, 0.2, 0.25, 0.6, 0.25, 0.8, 0.375, 0.8, 0.375, 0.6, 0.25, 0.8, 0.25, 1.0, 0.375, 1.0, 0.375, 0.8, 0.25, 0.0, 0.25, 0.2, 0.375, 0.2, 0.375, 0.0, 0.25, 0.2, 0.25, 0.4, 0.375, 0.4, 0.375, 0.2, 0.25, 0.4, 0.25, 0.6, 0.375, 0.6, 0.375, 0.4, 0.375, 0.6, 0.375, 0.8, 0.5, 0.8, 0.5, 0.6, 0.375, 0.8, 0.375, 1.0, 0.5, 1.0, 0.5, 0.8, 0.375, 0.0, 0.375, 0.2, 0.5, 0.2, 0.5, 0.0, 0.375, 0.2, 0.375, 0.4, 0.5, 0.4, 0.5, 0.2, 0.375, 0.4, 0.375, 0.6, 0.5, 0.6, 0.5, 0.4, 0.75, 0.6, 0.75, 0.8, 0.875, 0.8, 0.875, 0.6, 0.75, 0.8, 0.75, 1.0, 0.875, 1.0, 0.875, 0.8, 0.75, 0.0, 0.75, 0.2, 0.875, 0.2, 0.875, 0.0, 0.75, 0.2, 0.75, 0.4, 0.875, 0.4, 0.875, 0.2, 0.75, 0.4, 0.75, 0.6, 0.875, 0.6, 0.875, 0.4, 0.875, 0.6, 0.875, 0.8, 1.0, 0.8, 1.0, 0.6, 0.875, 0.8, 0.875, 1.0, 1.0, 1.0, 1.0, 0.8, 0.875, 0.0, 0.875, 0.2, 1.0, 0.2, 1.0, 0.0, 0.875, 0.2, 0.875, 0.4, 1.0, 0.4, 1.0, 0.2, 0.875, 0.4, 0.875, 0.6, 1.0, 0.6, 1.0, 0.4, 0.0, 0.6, 0.0, 0.8, 0.125, 0.8, 0.125, 0.6, 0.0, 0.8, 0.0, 1.0, 0.125, 1.0, 0.125, 0.8, 0.0, 0.0, 0.0, 0.2, 0.125, 0.2, 0.125, 0.0, 0.0, 0.2, 0.0, 0.4, 0.125, 0.4, 0.125, 0.2, 0.0, 0.4, 0.0, 0.6, 0.125, 0.6, 0.125, 0.4, 0.125, 0.6, 0.125, 0.8, 0.25, 0.8, 0.25, 0.6, 0.125, 0.8, 0.125, 1.0, 0.25, 1.0, 0.25, 0.8, 0.125, 0.0, 0.125, 0.2, 0.25, 0.2, 0.25, 0.0, 0.125, 0.2, 0.125, 0.4, 0.25, 0.4, 0.25, 0.2, 0.125, 0.4, 0.125, 0.6, 0.25, 0.6, 0.25, 0.4, 0.5, 0.6, 0.625, 0.6, 0.625, 0.8, 0.5, 0.8, 0.5, 0.8, 0.625, 0.8, 0.625, 1.0, 0.5, 1.0, 0.5, 0.0, 0.625, 0.0, 0.625, 0.2, 0.5, 0.2, 0.5, 0.2, 0.625, 0.2, 0.625, 0.4, 0.5, 0.4, 0.5, 0.4, 0.625, 0.4, 0.625, 0.6, 0.5, 0.6, 0.625, 0.6, 0.75, 0.6, 0.75, 0.8, 0.625, 0.8, 0.625, 0.8, 0.75, 0.8, 0.75, 1.0, 0.625, 1.0, 0.625, 0.0, 0.75, 0.0, 0.75, 0.2, 0.625, 0.2, 0.625, 0.2, 0.75, 0.2, 0.75, 0.4, 0.625, 0.4, 0.625, 0.4, 0.75, 0.4, 0.75, 0.6, 0.625, 0.6, 0.0, 0.0, 0.0, 0.0, 0.0, 0.0, 0.0, 0.0, 0.0, 0.0, 0.0, 0.0, 0.0, 0.0, 0.0, 0.0, 0.0, 0.0, 0.0, 0.0, 0.0, 0.0, 0.0, 0.0, 0.75, 0.0, 0.75, 0.2, 0.0, 0.0, 0.75, 0.0, 0.25, 0.8, 0.25, 0.8, 0.25, 0.0, 0.25, 1.0, 0.25, 0.8, 0.25, 0.6, 0.25, 0.6, 0.25, 0.8, 0.0, 0.0, 0.0, 0.0, 0.0, 0.0, 0.0, 0.0, 0.25, 0.4, 0.25, 0.4, 0.25, 0.6, 0.25, 0.6, 0.25, 0.2, 0.25, 0.2, 0.25, 0.0, 0.25, 0.0, 0.75, 0.6, 0.75, 0.8, 0.75, 0.0, 0.75, 0.2, 0.75, 0.4, 0.75, 0.6, 0.75, 0.4, 0.75, 0.2, 0.75, 0.0, 0.75, 0.8, 0.25, 0.4, 0.25, 0.2, 0.25, 0.2, 0.25, 0.4, 0.25, 0.6, 0.375, 0.6, 0.375, 0.8, 0.25, 0.8, 0.25, 0.8, 0.375, 0.8, 0.375, 1.0, 0.25, 1.0, 0.25, 0.0, 0.375, 0.0, 0.375, 0.2, 0.25, 0.2, 0.25, 0.2, 0.375, 0.2, 0.375, 0.4, 0.25, 0.4, 0.25, 0.4, 0.375, 0.4, 0.375, 0.6, 0.25, 0.6, 0.375, 0.6, 0.5, 0.6, 0.5, 0.8, 0.375, 0.8, 0.375, 0.8, 0.5, 0.8, 0.5, 1.0, 0.375, 1.0, 0.375, 0.0, 0.5, 0.0, 0.5, 0.2, 0.375, 0.2, 0.375, 0.2, 0.5, 0.2, 0.5, 0.4, 0.375, 0.4, 0.375, 0.4, 0.5, 0.4, 0.5, 0.6, 0.375, 0.6, 0.75, 0.6, 0.875, 0.6, 0.875, 0.8, 0.75, 0.8, 0.75, 0.8, 0.875, 0.8, 0.875, 1.0, 0.75, 1.0, 0.75, 0.0, 0.875, 0.0, 0.875, 0.2, 0.75, 0.2, 0.75, 0.2, 0.875, 0.2, 0.875, 0.4, 0.75, 0.4, 0.75, 0.4, 0.875, 0.4, 0.875, 0.6, 0.75, 0.6, 0.875, 0.6, 1.0, 0.6, 1.0, 0.8, 0.875, 0.8, 0.875, 0.8, 1.0, 0.8, 1.0, 1.0, 0.875, 1.0, 0.875, 0.0, 1.0, 0.0, 1.0, 0.2, 0.875, 0.2, 0.875, 0.2, 1.0, 0.2, 1.0, 0.4, 0.875, 0.4, 0.875, 0.4, 1.0, 0.4, 1.0, 0.6, 0.875, 0.6, 0.0, 0.6, 0.125, 0.6, 0.125, 0.8, 0.0, 0.8, 0.0, 0.8, 0.125, 0.8, 0.125, 1.0, 0.0, 1.0, 0.0, 0.0, 0.125, 0.0, 0.125, 0.2, 0.0, 0.2, 0.0, 0.2, 0.125, 0.2, 0.125, 0.4, 0.0, 0.4, 0.0, 0.4, 0.125, 0.4, 0.125, 0.6, 0.0, 0.6, 0.125, 0.6, 0.25, 0.6, 0.25, 0.8, 0.125, 0.8, 0.125, 0.8, 0.25, 0.8, 0.25, 1.0, 0.125, 1.0, 0.125, 0.0, 0.25, 0.0, 0.25, 0.2, 0.125, 0.2, 0.125, 0.2, 0.25, 0.2, 0.25, 0.4, 0.125, 0.4, 0.125, 0.4, 0.25, 0.4, 0.25, 0.6, 0.125, 0.6, 0.5, 0.6, 0.625, 0.6, 0.625, 0.8, 0.5, 0.8, 0.5, 0.8, 0.625, 0.8, 0.625, 1.0, 0.5, 1.0, 0.5, 0.0, 0.625, 0.0, 0.625, 0.2, 0.5, 0.2, 0.5, 0.2, 0.625, 0.2, 0.625, 0.4, 0.5, 0.4, 0.5, 0.4, 0.625, 0.4, 0.625, 0.6, 0.5, 0.6, 0.625, 0.6, 0.75, 0.6, 0.75, 0.8, 0.625, 0.8, 0.625, 0.8, 0.75, 0.8, 0.75, 1.0, 0.625, 1.0, 0.625, 0.0, 0.75, 0.0, 0.75, 0.2, 0.625, 0.2, 0.625, 0.2, 0.75, 0.2, 0.75, 0.4, 0.625, 0.4, 0.625, 0.4, 0.75, 0.4, 0.75, 0.6, 0.625, 0.6, 0.0, 0.0, 0.0, 0.0, 0.0, 0.0, 0.0, 0.0, 0.0, 0.0, 0.0, 0.0, 0.0, 0.0, 0.0, 0.0, 0.0, 0.0, 0.0, 0.0, 0.0, 0.0, 0.0, 0.0, 0.75, 0.0, 0.75, 0.2, 0.0, 0.0, 0.75, 0.0, 0.25, 0.8, 0.25, 0.8, 0.25, 0.0, 0.25, 1.0, 0.25, 0.8, 0.25, 0.6, 0.25, 0.6, 0.25, 0.8, 0.0, 0.0, 0.0, 0.0, 0.0, 0.0, 0.0, 0.0, 0.25, 0.4, 0.25, 0.4, 0.25, 0.6, 0.25, 0.6, 0.25, 0.2, 0.25, 0.2, 0.25, 0.0, 0.25, 0.0, 0.75, 0.6, 0.75, 0.8, 0.75, 0.0, 0.75, 0.2, 0.75, 0.4, 0.75, 0.6, 0.75, 0.4, 0.75, 0.2, 0.75, 0.0, 0.75, 0.8, 0.25, 0.4, 0.25, 0.2, 0.25, 0.2, 0.25, 0.4, 0.25, 0.6, 0.375, 0.6, 0.375, 0.8, 0.25, 0.8, 0.25, 0.8, 0.375, 0.8, 0.375, 1.0, 0.25, 1.0, 0.25, 0.0, 0.375, 0.0, 0.375, 0.2, 0.25, 0.2, 0.25, 0.2, 0.375, 0.2, 0.375, 0.4, 0.25, 0.4, 0.25, 0.4, 0.375, 0.4, 0.375, 0.6, 0.25, 0.6, 0.375, 0.6, 0.5, 0.6, 0.5, 0.8, 0.375, 0.8, 0.375, 0.8, 0.5, 0.8, 0.5, 1.0, 0.375, 1.0, 0.375, 0.0, 0.5, 0.0, 0.5, 0.2, 0.375, 0.2, 0.375, 0.2, 0.5, 0.2, 0.5, 0.4, 0.375, 0.4, 0.375, 0.4, 0.5, 0.4, 0.5, 0.6, 0.375, 0.6, 0.75, 0.6, 0.875, 0.6, 0.875, 0.8, 0.75, 0.8, 0.75, 0.8, 0.875, 0.8, 0.875, 1.0, 0.75, 1.0, 0.75, 0.0, 0.875, 0.0, 0.875, 0.2, 0.75, 0.2, 0.75, 0.2, 0.875, 0.2, 0.875, 0.4, 0.75, 0.4, 0.75, 0.4, 0.875, 0.4, 0.875, 0.6, 0.75, 0.6, 0.875, 0.6, 1.0, 0.6, 1.0, 0.8, 0.875, 0.8, 0.875, 0.8, 1.0, 0.8, 1.0, 1.0, 0.875, 1.0, 0.875, 0.0, 1.0, 0.0, 1.0, 0.2, 0.875, 0.2, 0.875, 0.2, 1.0, 0.2, 1.0, 0.4, 0.875, 0.4, 0.875, 0.4, 1.0, 0.4, 1.0, 0.6, 0.875, 0.6, 0.0, 0.6, 0.125, 0.6, 0.125, 0.8, 0.0, 0.8, 0.0, 0.8, 0.125, 0.8, 0.125, 1.0, 0.0, 1.0, 0.0, 0.0, 0.125, 0.0, 0.125, 0.2, 0.0, 0.2, 0.0, 0.2, 0.125, 0.2, 0.125, 0.4, 0.0, 0.4, 0.0, 0.4, 0.125, 0.4, 0.125, 0.6, 0.0, 0.6, 0.125, 0.6, 0.25, 0.6, 0.25, 0.8, 0.125, 0.8, 0.125, 0.8, 0.25, 0.8, 0.25, 1.0, 0.125, 1.0, 0.125, 0.0, 0.25, 0.0, 0.25, 0.2, 0.125, 0.2, 0.125, 0.2, 0.25, 0.2, 0.25, 0.4, 0.125, 0.4, 0.125, 0.4, 0.25, 0.4, 0.25, 0.6, 0.125, 0.6, 0.5, 0.6, 0.625, 0.6, 0.625, 0.8, 0.5, 0.8, 0.5, 0.8, 0.625, 0.8, 0.625, 1.0, 0.5, 1.0, 0.5, 0.0, 0.625, 0.0, 0.625, 0.2, 0.5, 0.2, 0.5, 0.2, 0.625, 0.2, 0.625, 0.4, 0.5, 0.4, 0.5, 0.4, 0.625, 0.4, 0.625, 0.6, 0.5, 0.6, 0.625, 0.6, 0.75, 0.6, 0.75, 0.8, 0.625, 0.8, 0.625, 0.8, 0.75, 0.8, 0.75, 1.0, 0.625, 1.0, 0.625, 0.0, 0.75, 0.0, 0.75, 0.2, 0.625, 0.2, 0.625, 0.2, 0.75, 0.2, 0.75, 0.4, 0.625, 0.4, 0.625, 0.4, 0.75, 0.4, 0.75, 0.6, 0.625, 0.6, 0.0, 0.0, 0.0, 0.0, 0.0, 0.0, 0.0, 0.0, 0.0, 0.0, 0.0, 0.0, 0.0, 0.0, 0.0, 0.0, 0.0, 0.0, 0.0, 0.0, 0.0, 0.0, 0.0, 0.0, 0.75, 0.0, 0.75, 0.2, 0.0, 0.0, 0.75, 0.0, 0.25, 0.8, 0.25, 0.8, 0.25, 0.0, 0.25, 1.0, 0.25, 0.8, 0.25, 0.6, 0.25, 0.6, 0.25, 0.8, 0.0, 0.0, 0.0, 0.0, 0.0, 0.0, 0.0, 0.0, 0.25, 0.4, 0.25, 0.4, 0.25, 0.6, 0.25, 0.6, 0.25, 0.2, 0.25, 0.2, 0.25, 0.0, 0.25, 0.0, 0.75, 0.6, 0.75, 0.8, 0.75, 0.0, 0.75, 0.2, 0.75, 0.4, 0.75, 0.6, 0.75, 0.4, 0.75, 0.2, 0.75, 0.0, 0.75, 0.8, 0.25, 0.4, 0.25, 0.2, 0.25, 0.2, 0.25, 0.4, 0.25, 0.6, 0.375, 0.6, 0.375, 0.8, 0.25, 0.8, 0.25, 0.8, 0.375, 0.8, 0.375, 1.0, 0.25, 1.0, 0.25, 0.0, 0.375, 0.0, 0.375, 0.2, 0.25, 0.2, 0.25, 0.2, 0.375, 0.2, 0.375, 0.4, 0.25, 0.4, 0.25, 0.4, 0.375, 0.4, 0.375, 0.6, 0.25, 0.6, 0.375, 0.6, 0.5, 0.6, 0.5, 0.8, 0.375, 0.8, 0.375, 0.8, 0.5, 0.8, 0.5, 1.0, 0.375, 1.0, 0.375, 0.0, 0.5, 0.0, 0.5, 0.2, 0.375, 0.2, 0.375, 0.2, 0.5, 0.2, 0.5, 0.4, 0.375, 0.4, 0.375, 0.4, 0.5, 0.4, 0.5, 0.6, 0.375, 0.6, 0.75, 0.6, 0.875, 0.6, 0.875, 0.8, 0.75, 0.8, 0.75, 0.8, 0.875, 0.8, 0.875, 1.0, 0.75, 1.0, 0.75, 0.0, 0.875, 0.0, 0.875, 0.2, 0.75, 0.2, 0.75, 0.2, 0.875, 0.2, 0.875, 0.4, 0.75, 0.4, 0.75, 0.4, 0.875, 0.4, 0.875, 0.6, 0.75, 0.6, 0.875, 0.6, 1.0, 0.6, 1.0, 0.8, 0.875, 0.8, 0.875, 0.8, 1.0, 0.8, 1.0, 1.0, 0.875, 1.0, 0.875, 0.0, 1.0, 0.0, 1.0, 0.2, 0.875, 0.2, 0.875, 0.2, 1.0, 0.2, 1.0, 0.4, 0.875, 0.4, 0.875, 0.4, 1.0, 0.4, 1.0, 0.6, 0.875, 0.6, 0.0, 0.6, 0.125, 0.6, 0.125, 0.8, 0.0, 0.8, 0.0, 0.8, 0.125, 0.8, 0.125, 1.0, 0.0, 1.0, 0.0, 0.0, 0.125, 0.0, 0.125, 0.2, 0.0, 0.2, 0.0, 0.2, 0.125, 0.2, 0.125, 0.4, 0.0, 0.4, 0.0, 0.4, 0.125, 0.4, 0.125, 0.6, 0.0, 0.6, 0.125, 0.6, 0.25, 0.6, 0.25, 0.8, 0.125, 0.8, 0.125, 0.8, 0.25, 0.8, 0.25, 1.0, 0.125, 1.0, 0.125, 0.0, 0.25, 0.0, 0.25, 0.2, 0.125, 0.2, 0.125, 0.2, 0.25, 0.2, 0.25, 0.4, 0.125, 0.4, 0.125, 0.4, 0.25, 0.4, 0.25, 0.6, 0.125, 0.6, 0.125, 0.5, 0.125, 0.75, 0.375, 0.75, 0.375, 0.5, 0.375, 0.5, 0.375, 0.5, 0.125, 0.5, 0.125, 0.5, 0.125, 0.5, 0.1243, 0.4993, 0.1243, 0.7507, 0.125, 0.75, 0.1243, 0.4993, 0.1248, 0.4998, 0.1248, 0.7502, 0.1243, 0.7507, 0.1248, 0.4998, 0.125, 0.5, 0.125, 0.75, 0.1248, 0.7502, 0.375, 0.5, 0.3757, 0.4993, 0.1243, 0.4993, 0.125, 0.5, 0.3757, 0.4993, 0.3752, 0.4998, 0.1248, 0.4998, 0.1243, 0.4993, 0.3752, 0.4998, 0.375, 0.5, 0.125, 0.5, 0.1248, 0.4998, 0.125, 0.75, 0.1243, 0.7507, 0.3757, 0.7507, 0.375, 0.75, 0.1243, 0.7507, 0.1248, 0.7502, 0.3752, 0.7502, 0.3757, 0.7507, 0.1248, 0.7502, 0.125, 0.75, 0.375, 0.75, 0.3752, 0.7502, 0.375, 0.75, 0.3757, 0.7507, 0.3757, 0.4993, 0.375, 0.5, 0.3757, 0.7507, 0.3752, 0.7502, 0.3752, 0.4998, 0.3757, 0.4993, 0.3752, 0.7502, 0.375, 0.75, 0.375, 0.5, 0.3752, 0.4998, 0.125, 0.5, 0.125, 0.5, 0.375, 0.5, 0.375, 0.5, 0.375, 0.5, 0.375, 0.5, 0.375, 0.75, 0.375, 0.75, 0.375, 0.75, 0.375, 0.75, 0.375, 0.5, 0.375, 0.5, 0.375, 0.5, 0.375, 0.5, 0.125, 0.5, 0.125, 0.5, 0.375, 0.75, 0.375, 0.75, 0.125, 0.75, 0.125, 0.75, 0.125, 0.75, 0.125, 0.75, 0.375, 0.75, 0.375, 0.75, 0.125, 0.5, 0.125, 0.5, 0.125, 0.75, 0.125, 0.75, 0.125, 0.75, 0.125, 0.75, 0.125, 0.5, 0.125, 0.5, 0.375, 0.75, 0.375, 0.75, 0.375, 0.5, 0.375, 0.5, 0.125, 0.75, 0.125, 0.75, 0.375, 0.75, 0.375, 0.75, 0.125, 0.5, 0.125, 0.5, 0.125, 0.75, 0.125, 0.75, 0.375, 0.75, 0.375, 0.75, 0.375, 0.5, 0.375, 0.5, 0.125, 0.75, 0.125, 0.75, 0.375, 0.75, 0.375, 0.75, 0.375, 0.5, 0.375, 0.5, 0.125, 0.5, 0.125, 0.5, 0.125, 0.75, 0.125, 0.75, 0.375, 0.75, 0.375, 0.75, 0.125, 0.5, 0.125, 0.5, 0.125, 0.75, 0.125, 0.75, 0.125, 0.5, 0.125, 0.5, 0.125, 0.5, 0.125, 0.5, 0.125, 0.5, 0.125, 0.5, 0.125, 0.75, 0.125, 0.75, 0.375, 0.75, 0.375, 0.75, 0.375, 0.5, 0.375, 0.5, 0.375, 0.5, 0.375, 0.5, 0.125, 0.5, 0.125, 0.5, 0.375, 0.75, 0.375, 0.75, 0.375, 0.75, 0.375, 0.75, 0.125, 0.5, 0.125, 0.5, 0.125, 0.5, 0.125, 0.5, 0.375, 0.75, 0.375, 0.75, 0.375, 0.75, 0.375, 0.75, 0.375, 0.5, 0.375, 0.5, 0.375, 0.5, 0.375, 0.5, 0.375, 0.5, 0.375, 0.5, 0.375, 0.75, 0.375, 0.75, 0.375, 0.75, 0.375, 0.75, 0.375, 0.5, 0.375, 0.5, 0.375, 0.5, 0.375, 0.5, 0.375, 0.5, 0.375, 0.5, 0.125, 0.5, 0.125, 0.5, 0.125, 0.5, 0.125, 0.5, 0.125, 0.5, 0.125, 0.5, 0.375, 0.5, 0.375, 0.5, 0.375, 0.5, 0.375, 0.5, 0.375, 0.5, 0.375, 0.5, 0.375, 0.5, 0.375, 0.5, 0.125, 0.5, 0.125, 0.5, 0.375, 0.5, 0.375, 0.5, 0.375, 0.5, 0.375, 0.5, 0.375, 0.5, 0.375, 0.5, 0.125, 0.5, 0.125, 0.5, 0.375, 0.5, 0.375, 0.5, 0.375, 0.5, 0.375, 0.5, 0.125, 0.5, 0.125, 0.5, 0.375, 0.5, 0.375, 0.5, 0.125, 0.75, 0.125, 0.75, 0.125, 0.75, 0.125, 0.75, 0.125, 0.5, 0.125, 0.5, 0.125, 0.75, 0.125, 0.75, 0.125, 0.75, 0.125, 0.75, 0.125, 0.75, 0.125, 0.75, 0.125, 0.75, 0.125, 0.75, 0.125, 0.5, 0.125, 0.5, 0.125, 0.75, 0.125, 0.75, 0.375, 0.75, 0.375, 0.75, 0.125, 0.75, 0.125, 0.75, 0.375, 0.75, 0.375, 0.75, 0.125, 0.75, 0.125, 0.75, 0.125, 0.75, 0.125, 0.75, 0.375, 0.75, 0.375, 0.75, 0.125, 0.75, 0.125, 0.75, 0.375, 0.75, 0.375, 0.75, 0.375, 0.75, 0.375, 0.75, 0.375, 0.75, 0.375, 0.75, 0.125, 0.75, 0.125, 0.75, 0.125, 0.75, 0.125, 0.75, 0.125, 0.75, 0.125, 0.75, 0.375, 0.75, 0.375, 0.75, 0.375, 0.5, 0.375, 0.5, 0.375, 0.75, 0.375, 0.75, 0.375, 0.75, 0.375, 0.75, 0.375, 0.5, 0.375, 0.5, 0.375, 0.75, 0.375, 0.75, 0.125, 0.5, 0.125, 0.5, 0.375, 0.5, 0.375, 0.5, 0.125, 0.5, 0.125, 0.5, 0.125, 0.5, 0.125, 0.5, 0.375, 0.5, 0.375, 0.5, 0.125, 0.5, 0.125, 0.5, 0.125, 0.5, 0.125, 0.5, 0.125, 0.75, 0.125, 0.75, 0.125, 0.5, 0.125, 0.5, 0.125, 0.5, 0.125, 0.5, 0.125, 0.75, 0.125, 0.75, 0.125, 0.5, 0.125, 0.5, 0.125, 0.5, 0.375, 0.5, 0.375, 0.75, 0.125, 0.75, 0.125, 0.5, 0.125, 0.5, 0.125, 0.75, 0.125, 0.75, 0.375, 0.5, 0.375, 0.5, 0.125, 0.5, 0.125, 0.5, 0.125, 0.75, 0.125, 0.75, 0.375, 0.75, 0.375, 0.75, 0.375, 0.75, 0.375, 0.75, 0.375, 0.5, 0.375, 0.5, 0.125, 0.5, 0.125, 0.5, 0.125, 0.75, 0.125, 0.75, 0.375, 0.5, 0.375, 0.5, 0.125, 0.5, 0.125, 0.5, 0.125, 0.75, 0.125, 0.75, 0.375, 0.75, 0.375, 0.75, 0.375, 0.75, 0.375, 0.75, 0.375, 0.5, 0.375, 0.5, 0.125, 0.5, 0.125, 0.5, 0.125, 0.75, 0.125, 0.75, 0.375, 0.5, 0.375, 0.5, 0.125, 0.5, 0.125, 0.5, 0.125, 0.75, 0.125, 0.75, 0.375, 0.75, 0.375, 0.75, 0.375, 0.75, 0.375, 0.75, 0.375, 0.5, 0.375, 0.5, 0.125, 0.5, 0.125, 0.5, 0.125, 0.75, 0.125, 0.75, 0.375, 0.5, 0.375, 0.5, 0.125, 0.5, 0.125, 0.5, 0.125, 0.5, 0.125, 0.5, 0.125, 0.75, 0.125, 0.75, 0.375, 0.5, 0.375, 0.5, 0.125, 0.5, 0.125, 0.5, 0.125, 0.75, 0.125, 0.75, 0.375, 0.75, 0.375, 0.75, 0.125, 0.75, 0.125, 0.75, 0.375, 0.75, 0.375, 0.75, 0.375, 0.75, 0.375, 0.75, 0.375, 0.5, 0.375, 0.5, 0.375, 0.75, 0.375, 0.75, 0.375, 0.5, 0.375, 0.5])
me_cube_006.materials.append(mat_material_1)
me_cube_006.use_mirror_vertex_groups = False
me_cube_006.update()

# ---- objects
ob_main_001 = bpy.data.objects.new('Main.001', me_cube_006)

# ---- transforms, parenting, visibility, modifiers, constraints
ob_main_001.location = (0.0, 0.0, 0.0)
ob_main_001.lock_rotations_4d = False
ob_main_001.empty_display_type = 'ARROWS'
ob_main_001.lineart.crease_threshold = 0.0

# ---- collection membership
col_lantern.objects.link(ob_main_001)

# ---- scene / render settings (as saved in the file)
scene.frame_start = 1; scene.frame_end = 250; scene.frame_set(27)
scene.render.engine = 'BLENDER_EEVEE_NEXT'
bpy.context.view_layer.update()

# ---- added for rendering (the .blend has no active camera and no usable light): camera, sun
cam_auto = bpy.data.cameras.new('AutoCamera')
cam_auto.lens = 50.0
cam_auto.sensor_width = 36.0
cam_auto.clip_end = 1000.0
ob_auto_camera = bpy.data.objects.new('AutoCamera', cam_auto)
scene.collection.objects.link(ob_auto_camera)
ob_auto_camera.location = (4.81516, -4.9752, 5.36397)
ob_auto_camera.rotation_euler = (1.09748, -7.21219e-08, 0.694738)
scene.camera = ob_auto_camera
light_auto_sun = bpy.data.lights.new('AutoSun', 'SUN')
light_auto_sun.energy = 3.0
light_auto_sun.angle = 0.0523599
ob_auto_sun = bpy.data.objects.new('AutoSun', light_auto_sun)
scene.collection.objects.link(ob_auto_sun)
ob_auto_sun.rotation_euler = (0.872665, 0.174533, 0.523599)
bpy.context.view_layer.update()

